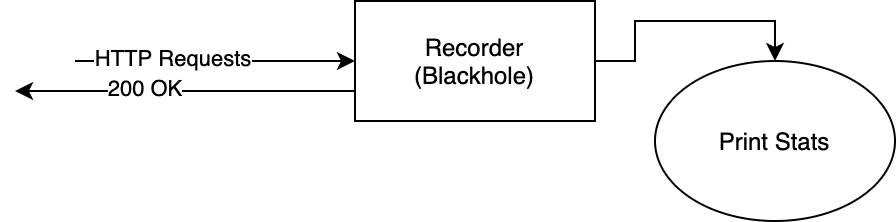

The diagram above was exported from draw.io. Its source (the exported page's mxGraphModel, read from the mxfile embedded in the PNG):
<mxGraphModel dx="1106" dy="820" grid="1" gridSize="10" guides="1" tooltips="1" connect="1" arrows="1" fold="1" page="1" pageScale="1" pageWidth="850" pageHeight="1100" math="0" shadow="0">
  <root>
    <mxCell id="0" />
    <mxCell id="1" parent="0" />
    <mxCell id="qReuHNdt6fGFBH8Mt4ks-2" style="edgeStyle=orthogonalEdgeStyle;rounded=0;orthogonalLoop=1;jettySize=auto;html=1;exitX=1;exitY=0.5;exitDx=0;exitDy=0;entryX=0.5;entryY=0;entryDx=0;entryDy=0;" edge="1" parent="1" source="Zb_hI5wdrYQOlt0T4FxA-1" target="qReuHNdt6fGFBH8Mt4ks-1">
      <mxGeometry relative="1" as="geometry" />
    </mxCell>
    <mxCell id="Zb_hI5wdrYQOlt0T4FxA-1" value="Recorder&lt;br&gt;(Blackhole)" style="rounded=0;whiteSpace=wrap;html=1;" parent="1" vertex="1">
      <mxGeometry x="200" y="30" width="120" height="60" as="geometry" />
    </mxCell>
    <mxCell id="Zb_hI5wdrYQOlt0T4FxA-3" value="" style="endArrow=classic;html=1;entryX=0;entryY=0.5;entryDx=0;entryDy=0;" parent="1" target="Zb_hI5wdrYQOlt0T4FxA-1" edge="1">
      <mxGeometry width="50" height="50" relative="1" as="geometry">
        <mxPoint x="60" y="60" as="sourcePoint" />
        <mxPoint x="120" y="50" as="targetPoint" />
      </mxGeometry>
    </mxCell>
    <mxCell id="Zb_hI5wdrYQOlt0T4FxA-6" value="HTTP Requests" style="edgeLabel;html=1;align=center;verticalAlign=middle;resizable=0;points=[];" parent="Zb_hI5wdrYQOlt0T4FxA-3" vertex="1" connectable="0">
      <mxGeometry x="-0.3143" y="2" relative="1" as="geometry">
        <mxPoint as="offset" />
      </mxGeometry>
    </mxCell>
    <mxCell id="Zb_hI5wdrYQOlt0T4FxA-7" value="" style="endArrow=classic;html=1;exitX=0;exitY=0.75;exitDx=0;exitDy=0;" parent="1" source="Zb_hI5wdrYQOlt0T4FxA-1" edge="1">
      <mxGeometry width="50" height="50" relative="1" as="geometry">
        <mxPoint x="340" y="180" as="sourcePoint" />
        <mxPoint x="30" y="75" as="targetPoint" />
      </mxGeometry>
    </mxCell>
    <mxCell id="Zb_hI5wdrYQOlt0T4FxA-8" value="200 OK" style="edgeLabel;html=1;align=center;verticalAlign=middle;resizable=0;points=[];" parent="Zb_hI5wdrYQOlt0T4FxA-7" vertex="1" connectable="0">
      <mxGeometry x="0.2471" y="-2" relative="1" as="geometry">
        <mxPoint as="offset" />
      </mxGeometry>
    </mxCell>
    <mxCell id="qReuHNdt6fGFBH8Mt4ks-1" value="Print Stats" style="ellipse;whiteSpace=wrap;html=1;" vertex="1" parent="1">
      <mxGeometry x="350" y="60" width="120" height="80" as="geometry" />
    </mxCell>
  </root>
</mxGraphModel>